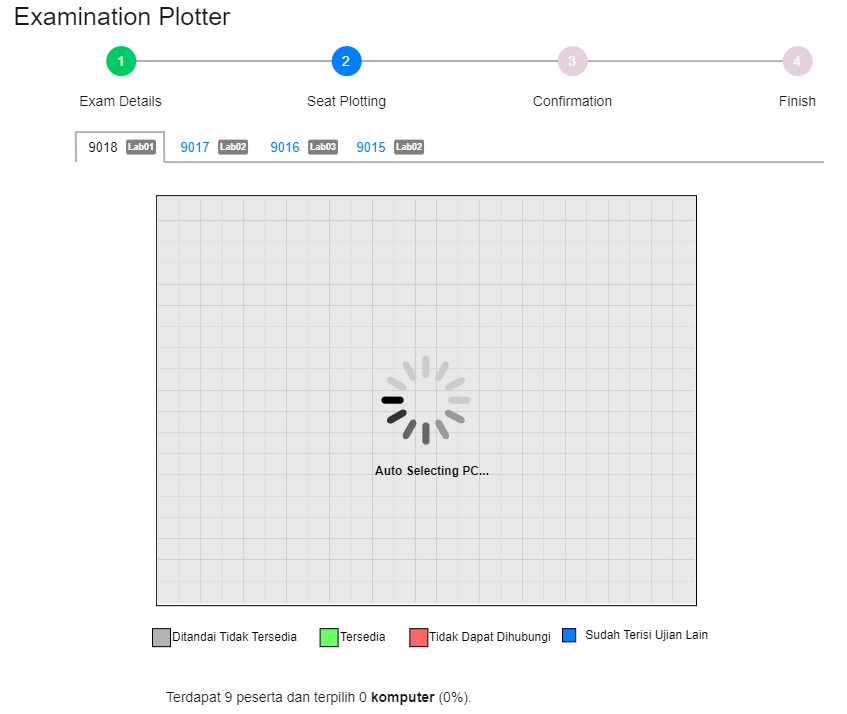

The diagram above was exported from draw.io. Its source (the exported page's mxGraphModel, read from the mxfile embedded in the PNG):
<mxGraphModel dx="2048" dy="-8" grid="1" gridSize="10" guides="1" tooltips="1" connect="1" arrows="1" fold="1" page="1" pageScale="1" pageWidth="850" pageHeight="1100" math="0" shadow="0">
  <root>
    <mxCell id="0" />
    <mxCell id="1" parent="0" />
    <mxCell id="2" value="&lt;font style=&quot;font-size: 25px&quot; color=&quot;#1a1a1a&quot;&gt;Examination Plotter&lt;/font&gt;" style="text;html=1;strokeColor=none;fillColor=none;align=center;verticalAlign=middle;whiteSpace=wrap;rounded=0;fontColor=#FFFFFF;" vertex="1" parent="1">
      <mxGeometry x="4376.1" y="2922.5600000000004" width="243.9" height="30" as="geometry" />
    </mxCell>
    <mxCell id="3" value="" style="group" vertex="1" connectable="0" parent="1">
      <mxGeometry x="4450.5" y="3054.61" width="749" height="30" as="geometry" />
    </mxCell>
    <mxCell id="4" value="" style="group" vertex="1" connectable="0" parent="3">
      <mxGeometry x="7" width="74.05000000000018" height="30" as="geometry" />
    </mxCell>
    <mxCell id="5" value="&lt;font color=&quot;#000000&quot; style=&quot;font-size: 13px&quot;&gt;9018&lt;/font&gt;" style="text;html=1;strokeColor=none;fillColor=none;align=center;verticalAlign=middle;whiteSpace=wrap;rounded=0;fontSize=11;fontColor=#FFFFFF;opacity=30;" vertex="1" parent="4">
      <mxGeometry width="42" height="30" as="geometry" />
    </mxCell>
    <mxCell id="6" value="&lt;b&gt;&lt;font color=&quot;#ffffff&quot; style=&quot;line-height: 1 ; font-size: 9px&quot;&gt;Lab01&lt;/font&gt;&lt;/b&gt;" style="rounded=1;whiteSpace=wrap;html=1;fontSize=13;fontColor=#1A1A1A;fillColor=#808080;align=center;strokeColor=none;spacing=0;verticalAlign=middle;spacingBottom=4;" vertex="1" parent="4">
      <mxGeometry x="44.05000000000018" y="7.5" width="30" height="15" as="geometry" />
    </mxCell>
    <mxCell id="7" value="" style="group" vertex="1" connectable="0" parent="3">
      <mxGeometry width="90" height="30" as="geometry" />
    </mxCell>
    <mxCell id="8" value="" style="endArrow=none;html=1;rounded=0;fontSize=13;fontColor=#000000;strokeColor=#B3B3B3;strokeWidth=2;" edge="1" parent="7">
      <mxGeometry width="50" height="50" relative="1" as="geometry">
        <mxPoint x="1" y="30" as="sourcePoint" />
        <mxPoint x="0.75" as="targetPoint" />
      </mxGeometry>
    </mxCell>
    <mxCell id="9" value="" style="endArrow=none;html=1;rounded=0;fontSize=13;fontColor=#000000;strokeColor=#B3B3B3;strokeWidth=2;" edge="1" parent="7">
      <mxGeometry width="50" height="50" relative="1" as="geometry">
        <mxPoint x="89.25" y="30" as="sourcePoint" />
        <mxPoint x="89" as="targetPoint" />
      </mxGeometry>
    </mxCell>
    <mxCell id="10" value="" style="endArrow=none;html=1;rounded=0;fontSize=13;fontColor=#000000;strokeColor=#B3B3B3;strokeWidth=2;" edge="1" parent="7">
      <mxGeometry width="50" height="50" relative="1" as="geometry">
        <mxPoint x="90" as="sourcePoint" />
        <mxPoint as="targetPoint" />
      </mxGeometry>
    </mxCell>
    <mxCell id="11" value="" style="group" vertex="1" connectable="0" parent="3">
      <mxGeometry x="99" width="74.05000000000018" height="30" as="geometry" />
    </mxCell>
    <mxCell id="12" value="&lt;font style=&quot;font-size: 13px&quot; color=&quot;#007fff&quot;&gt;9017&lt;/font&gt;" style="text;html=1;strokeColor=none;fillColor=none;align=center;verticalAlign=middle;whiteSpace=wrap;rounded=0;fontSize=11;fontColor=#FFFFFF;opacity=30;" vertex="1" parent="11">
      <mxGeometry width="42" height="30" as="geometry" />
    </mxCell>
    <mxCell id="13" value="&lt;b&gt;&lt;font color=&quot;#ffffff&quot; style=&quot;line-height: 1 ; font-size: 9px&quot;&gt;Lab02&lt;/font&gt;&lt;/b&gt;" style="rounded=1;whiteSpace=wrap;html=1;fontSize=13;fontColor=#1A1A1A;fillColor=#808080;align=center;strokeColor=none;spacing=0;verticalAlign=middle;spacingBottom=4;" vertex="1" parent="11">
      <mxGeometry x="44.05000000000018" y="7.5" width="30" height="15" as="geometry" />
    </mxCell>
    <mxCell id="14" value="" style="group" vertex="1" connectable="0" parent="3">
      <mxGeometry x="189" width="74.05000000000018" height="30" as="geometry" />
    </mxCell>
    <mxCell id="15" value="&lt;font style=&quot;font-size: 13px&quot; color=&quot;#007fff&quot;&gt;9016&lt;/font&gt;" style="text;html=1;strokeColor=none;fillColor=none;align=center;verticalAlign=middle;whiteSpace=wrap;rounded=0;fontSize=11;fontColor=#FFFFFF;opacity=30;" vertex="1" parent="14">
      <mxGeometry width="42" height="30" as="geometry" />
    </mxCell>
    <mxCell id="16" value="&lt;b&gt;&lt;font color=&quot;#ffffff&quot; style=&quot;line-height: 1 ; font-size: 9px&quot;&gt;Lab03&lt;/font&gt;&lt;/b&gt;" style="rounded=1;whiteSpace=wrap;html=1;fontSize=13;fontColor=#1A1A1A;fillColor=#808080;align=center;strokeColor=none;spacing=0;verticalAlign=middle;spacingBottom=4;" vertex="1" parent="14">
      <mxGeometry x="44.05000000000018" y="7.5" width="30" height="15" as="geometry" />
    </mxCell>
    <mxCell id="17" value="" style="group" vertex="1" connectable="0" parent="3">
      <mxGeometry x="275" width="74.05000000000018" height="30" as="geometry" />
    </mxCell>
    <mxCell id="18" value="&lt;font style=&quot;font-size: 13px&quot; color=&quot;#007fff&quot;&gt;9015&lt;/font&gt;" style="text;html=1;strokeColor=none;fillColor=none;align=center;verticalAlign=middle;whiteSpace=wrap;rounded=0;fontSize=11;fontColor=#FFFFFF;opacity=30;" vertex="1" parent="17">
      <mxGeometry width="42" height="30" as="geometry" />
    </mxCell>
    <mxCell id="19" value="&lt;b&gt;&lt;font color=&quot;#ffffff&quot; style=&quot;line-height: 1 ; font-size: 9px&quot;&gt;Lab02&lt;/font&gt;&lt;/b&gt;" style="rounded=1;whiteSpace=wrap;html=1;fontSize=13;fontColor=#1A1A1A;fillColor=#808080;align=center;strokeColor=none;spacing=0;verticalAlign=middle;spacingBottom=4;" vertex="1" parent="17">
      <mxGeometry x="44.05000000000018" y="7.5" width="30" height="15" as="geometry" />
    </mxCell>
    <mxCell id="20" value="" style="endArrow=none;html=1;rounded=0;fontSize=13;fontColor=#000000;strokeColor=#B3B3B3;strokeWidth=2;" edge="1" parent="3">
      <mxGeometry width="50" height="50" relative="1" as="geometry">
        <mxPoint x="89" y="30" as="sourcePoint" />
        <mxPoint x="749" y="30" as="targetPoint" />
      </mxGeometry>
    </mxCell>
    <mxCell id="21" value="" style="group" vertex="1" connectable="0" parent="1">
      <mxGeometry x="4448.25" y="2968.61" width="773.5" height="70" as="geometry" />
    </mxCell>
    <mxCell id="22" value="&lt;font style=&quot;font-size: 14px&quot;&gt;1&lt;/font&gt;" style="ellipse;whiteSpace=wrap;html=1;aspect=fixed;fontSize=9;fontColor=#FFFFFF;fillColor=#00CC66;align=center;verticalAlign=middle;strokeColor=none;" vertex="1" parent="21">
      <mxGeometry x="33.5" width="30" height="30" as="geometry" />
    </mxCell>
    <mxCell id="23" value="&lt;font style=&quot;font-size: 14px&quot;&gt;2&lt;/font&gt;" style="ellipse;whiteSpace=wrap;html=1;aspect=fixed;fontSize=9;fontColor=#FFFFFF;fillColor=#007FFF;align=center;verticalAlign=middle;strokeColor=none;" vertex="1" parent="21">
      <mxGeometry x="259" width="30" height="30" as="geometry" />
    </mxCell>
    <mxCell id="24" style="edgeStyle=orthogonalEdgeStyle;rounded=0;orthogonalLoop=1;jettySize=auto;html=1;exitX=1;exitY=0.5;exitDx=0;exitDy=0;entryX=0;entryY=0.5;entryDx=0;entryDy=0;strokeWidth=1;endArrow=none;endFill=0;" edge="1" parent="21" source="22" target="23">
      <mxGeometry as="geometry" />
    </mxCell>
    <mxCell id="25" style="edgeStyle=orthogonalEdgeStyle;rounded=0;orthogonalLoop=1;jettySize=auto;html=1;entryX=0;entryY=0.5;entryDx=0;entryDy=0;fontSize=14;fontColor=#FFFFFF;strokeColor=#B3B3B3;endArrow=none;endFill=0;strokeWidth=2;targetPerimeterSpacing=0;sourcePerimeterSpacing=0;startSize=6;endSize=6;fillColor=#f5f5f5;" edge="1" parent="21" source="22" target="23">
      <mxGeometry as="geometry" />
    </mxCell>
    <mxCell id="26" value="&lt;font style=&quot;font-size: 14px&quot;&gt;3&lt;/font&gt;" style="ellipse;whiteSpace=wrap;html=1;aspect=fixed;fontSize=9;fontColor=#FFFFFF;fillColor=#E6D0DE;align=center;verticalAlign=middle;strokeColor=none;" vertex="1" parent="21">
      <mxGeometry x="485" width="30" height="30" as="geometry" />
    </mxCell>
    <mxCell id="27" style="edgeStyle=orthogonalEdgeStyle;rounded=0;orthogonalLoop=1;jettySize=auto;html=1;exitX=1;exitY=0.5;exitDx=0;exitDy=0;entryX=0;entryY=0.5;entryDx=0;entryDy=0;endArrow=none;endFill=0;strokeWidth=1;" edge="1" parent="21" source="23" target="26">
      <mxGeometry as="geometry" />
    </mxCell>
    <mxCell id="28" style="edgeStyle=orthogonalEdgeStyle;rounded=0;orthogonalLoop=1;jettySize=auto;html=1;exitX=1;exitY=0.5;exitDx=0;exitDy=0;entryX=0;entryY=0.5;entryDx=0;entryDy=0;fontSize=14;fontColor=#FFFFFF;strokeColor=#B3B3B3;endArrow=none;endFill=0;strokeWidth=2;targetPerimeterSpacing=0;sourcePerimeterSpacing=6;fillColor=#f5f5f5;" edge="1" parent="21" source="23" target="26">
      <mxGeometry as="geometry" />
    </mxCell>
    <mxCell id="29" value="&lt;font color=&quot;#1a1a1a&quot;&gt;Exam Details&lt;/font&gt;" style="text;html=1;strokeColor=none;fillColor=none;align=center;verticalAlign=middle;whiteSpace=wrap;rounded=0;fontSize=14;fontColor=#FFFFFF;" vertex="1" parent="21">
      <mxGeometry y="40" width="97" height="30" as="geometry" />
    </mxCell>
    <mxCell id="30" value="&lt;font color=&quot;#1a1a1a&quot;&gt;Confirmation&lt;/font&gt;" style="text;html=1;strokeColor=none;fillColor=none;align=center;verticalAlign=middle;whiteSpace=wrap;rounded=0;fontSize=14;fontColor=#FFFFFF;" vertex="1" parent="21">
      <mxGeometry x="451.5" y="40" width="97" height="30" as="geometry" />
    </mxCell>
    <mxCell id="31" value="&lt;font color=&quot;#1a1a1a&quot;&gt;Finish&lt;/font&gt;" style="text;html=1;strokeColor=none;fillColor=none;align=center;verticalAlign=middle;whiteSpace=wrap;rounded=0;fontSize=14;fontColor=#FFFFFF;" vertex="1" parent="21">
      <mxGeometry x="676.5" y="40" width="97" height="30" as="geometry" />
    </mxCell>
    <mxCell id="32" value="&lt;font color=&quot;#1a1a1a&quot;&gt;Seat Plotting&lt;/font&gt;" style="text;html=1;strokeColor=none;fillColor=none;align=center;verticalAlign=middle;whiteSpace=wrap;rounded=0;fontSize=14;fontColor=#FFFFFF;" vertex="1" parent="21">
      <mxGeometry x="225.5" y="40" width="97" height="30" as="geometry" />
    </mxCell>
    <mxCell id="33" value="&lt;font style=&quot;font-size: 14px&quot;&gt;4&lt;/font&gt;" style="ellipse;whiteSpace=wrap;html=1;aspect=fixed;fontSize=9;fontColor=#FFFFFF;fillColor=#E6D0DE;align=center;verticalAlign=middle;strokeColor=none;" vertex="1" parent="21">
      <mxGeometry x="710" width="30" height="30" as="geometry" />
    </mxCell>
    <mxCell id="34" style="edgeStyle=orthogonalEdgeStyle;rounded=0;orthogonalLoop=1;jettySize=auto;html=1;exitX=1;exitY=0.5;exitDx=0;exitDy=0;entryX=0;entryY=0.5;entryDx=0;entryDy=0;fontSize=11;fontColor=#FFFFFF;endArrow=none;endFill=0;strokeColor=#B3B3B3;strokeWidth=2;" edge="1" parent="21" source="26" target="33">
      <mxGeometry relative="1" as="geometry" />
    </mxCell>
    <mxCell id="35" value="" style="group" vertex="1" connectable="0" parent="1">
      <mxGeometry x="4530" y="3115.1600000000003" width="622.09" height="420" as="geometry" />
    </mxCell>
    <mxCell id="36" value="" style="rounded=0;whiteSpace=wrap;html=1;" vertex="1" parent="35">
      <mxGeometry x="2" y="3" width="540" height="410" as="geometry" />
    </mxCell>
    <mxCell id="37" value="" style="shape=image;verticalLabelPosition=bottom;labelBackgroundColor=#ffffff;verticalAlign=top;aspect=fixed;imageAspect=0;image=data:image/png,(base64 omitted: 1752 chars);textOpacity=30;opacity=20;" vertex="1" parent="35">
      <mxGeometry x="3.4" y="7.15" width="536.6" height="402.45" as="geometry" />
    </mxCell>
    <mxCell id="38" value="" style="group" vertex="1" connectable="0" parent="35">
      <mxGeometry x="1.3999999999996362" y="3.9999999999995453" width="540" height="407" as="geometry" />
    </mxCell>
    <mxCell id="39" value="" style="rounded=0;whiteSpace=wrap;html=1;fontSize=11;fontColor=#FFFFFF;strokeColor=none;fillColor=#B3B3B3;align=left;opacity=30;" vertex="1" parent="38">
      <mxGeometry width="540" height="407" as="geometry" />
    </mxCell>
    <mxCell id="40" value="" style="html=1;verticalLabelPosition=bottom;labelBackgroundColor=#ffffff;verticalAlign=top;shadow=0;dashed=0;strokeWidth=2;shape=mxgraph.ios7.misc.loading_circle;rounded=1;fontSize=11;fontColor=#FFFFFF;fillColor=#00CC66;" vertex="1" parent="38">
      <mxGeometry x="225.5" y="158.99999999999955" width="89" height="89" as="geometry" />
    </mxCell>
    <mxCell id="41" value="Auto Selecting PC..." style="text;html=1;strokeColor=none;fillColor=none;align=center;verticalAlign=middle;whiteSpace=wrap;rounded=0;fontStyle=1" vertex="1" parent="38">
      <mxGeometry x="212.05000000000018" y="260" width="130" height="30" as="geometry" />
    </mxCell>
    <mxCell id="42" value="" style="group" vertex="1" connectable="0" parent="1">
      <mxGeometry x="4528" y="3545.1600000000003" width="158" height="30" as="geometry" />
    </mxCell>
    <mxCell id="43" value="" style="whiteSpace=wrap;html=1;aspect=fixed;fillColor=#B3B3B3;" vertex="1" parent="42">
      <mxGeometry y="6" width="18" height="18" as="geometry" />
    </mxCell>
    <mxCell id="44" value="Ditandai Tidak Tersedia" style="text;html=1;strokeColor=none;fillColor=none;align=left;verticalAlign=middle;whiteSpace=wrap;rounded=0;" vertex="1" parent="42">
      <mxGeometry x="18" width="140" height="30" as="geometry" />
    </mxCell>
    <mxCell id="45" value="" style="group" vertex="1" connectable="0" parent="1">
      <mxGeometry x="4695.6" y="3545.1600000000003" width="90" height="30" as="geometry" />
    </mxCell>
    <mxCell id="46" value="" style="whiteSpace=wrap;html=1;aspect=fixed;fillColor=#66FF66;" vertex="1" parent="45">
      <mxGeometry y="6" width="18" height="18" as="geometry" />
    </mxCell>
    <mxCell id="47" value="Tersedia" style="text;html=1;strokeColor=none;fillColor=none;align=left;verticalAlign=middle;whiteSpace=wrap;rounded=0;" vertex="1" parent="45">
      <mxGeometry x="18" width="72" height="30" as="geometry" />
    </mxCell>
    <mxCell id="48" value="" style="group" vertex="1" connectable="0" parent="1">
      <mxGeometry x="4785.36" y="3545.1600000000003" width="150.24" height="30" as="geometry" />
    </mxCell>
    <mxCell id="49" value="" style="whiteSpace=wrap;html=1;aspect=fixed;fillColor=#FF6666;" vertex="1" parent="48">
      <mxGeometry y="6" width="18" height="18" as="geometry" />
    </mxCell>
    <mxCell id="50" value="Tidak Dapat Dihubungi" style="text;html=1;strokeColor=none;fillColor=none;align=left;verticalAlign=middle;whiteSpace=wrap;rounded=0;" vertex="1" parent="48">
      <mxGeometry x="18" width="132.24" height="30" as="geometry" />
    </mxCell>
    <mxCell id="51" value="" style="group" vertex="1" connectable="0" parent="1">
      <mxGeometry x="4938" y="3545.1600000000003" width="180" height="30" as="geometry" />
    </mxCell>
    <mxCell id="52" value="" style="whiteSpace=wrap;html=1;aspect=fixed;fillColor=#007FFF;" vertex="1" parent="51">
      <mxGeometry y="6" width="13.178913738019169" height="13.178913738019169" as="geometry" />
    </mxCell>
    <mxCell id="53" value="&amp;nbsp;Sudah Terisi Ujian Lain" style="text;html=1;strokeColor=none;fillColor=none;align=left;verticalAlign=middle;whiteSpace=wrap;rounded=0;" vertex="1" parent="51">
      <mxGeometry x="18.231428571428573" y="-2" width="161.76857142857142" height="30" as="geometry" />
    </mxCell>
    <mxCell id="54" value="&lt;font color=&quot;#1a1a1a&quot;&gt;Terdapat 9 peserta dan terpilih 0&lt;b&gt;&amp;nbsp;komputer&lt;/b&gt; (0%).&lt;/font&gt;" style="text;html=1;strokeColor=none;fillColor=none;align=center;verticalAlign=middle;whiteSpace=wrap;rounded=0;fontSize=14;fontColor=#FFFFFF;" vertex="1" parent="1">
      <mxGeometry x="4530" y="3605.1600000000003" width="330" height="30" as="geometry" />
    </mxCell>
  </root>
</mxGraphModel>